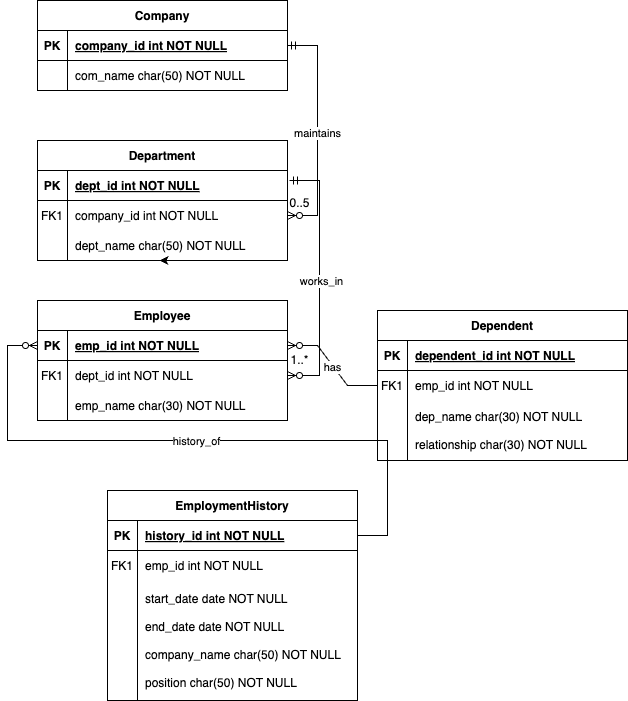

The diagram above was exported from draw.io. Its source (the exported page's mxGraphModel, read from the mxfile embedded in the PNG):
<mxGraphModel dx="539" dy="602" grid="1" gridSize="10" guides="1" tooltips="1" connect="1" arrows="1" fold="1" page="1" pageScale="1" pageWidth="850" pageHeight="1100" math="0" shadow="0" extFonts="Permanent Marker^https://fonts.googleapis.com/css?family=Permanent+Marker">
  <root>
    <mxCell id="0" />
    <mxCell id="1" parent="0" />
    <mxCell id="C-vyLk0tnHw3VtMMgP7b-2" value="Department" style="shape=table;startSize=30;container=1;collapsible=1;childLayout=tableLayout;fixedRows=1;rowLines=0;fontStyle=1;align=center;resizeLast=1;" parent="1" vertex="1">
      <mxGeometry x="120" y="260" width="250" height="120" as="geometry" />
    </mxCell>
    <mxCell id="C-vyLk0tnHw3VtMMgP7b-3" value="" style="shape=partialRectangle;collapsible=0;dropTarget=0;pointerEvents=0;fillColor=none;points=[[0,0.5],[1,0.5]];portConstraint=eastwest;top=0;left=0;right=0;bottom=1;" parent="C-vyLk0tnHw3VtMMgP7b-2" vertex="1">
      <mxGeometry y="30" width="250" height="30" as="geometry" />
    </mxCell>
    <mxCell id="C-vyLk0tnHw3VtMMgP7b-4" value="PK" style="shape=partialRectangle;overflow=hidden;connectable=0;fillColor=none;top=0;left=0;bottom=0;right=0;fontStyle=1;" parent="C-vyLk0tnHw3VtMMgP7b-3" vertex="1">
      <mxGeometry width="30" height="30" as="geometry">
        <mxRectangle width="30" height="30" as="alternateBounds" />
      </mxGeometry>
    </mxCell>
    <mxCell id="C-vyLk0tnHw3VtMMgP7b-5" value="dept_id int NOT NULL " style="shape=partialRectangle;overflow=hidden;connectable=0;fillColor=none;top=0;left=0;bottom=0;right=0;align=left;spacingLeft=6;fontStyle=5;" parent="C-vyLk0tnHw3VtMMgP7b-3" vertex="1">
      <mxGeometry x="30" width="220" height="30" as="geometry">
        <mxRectangle width="220" height="30" as="alternateBounds" />
      </mxGeometry>
    </mxCell>
    <mxCell id="C-vyLk0tnHw3VtMMgP7b-6" value="" style="shape=partialRectangle;collapsible=0;dropTarget=0;pointerEvents=0;fillColor=none;points=[[0,0.5],[1,0.5]];portConstraint=eastwest;top=0;left=0;right=0;bottom=0;" parent="C-vyLk0tnHw3VtMMgP7b-2" vertex="1">
      <mxGeometry y="60" width="250" height="30" as="geometry" />
    </mxCell>
    <mxCell id="C-vyLk0tnHw3VtMMgP7b-7" value="FK1" style="shape=partialRectangle;overflow=hidden;connectable=0;fillColor=none;top=0;left=0;bottom=0;right=0;" parent="C-vyLk0tnHw3VtMMgP7b-6" vertex="1">
      <mxGeometry width="30" height="30" as="geometry">
        <mxRectangle width="30" height="30" as="alternateBounds" />
      </mxGeometry>
    </mxCell>
    <mxCell id="C-vyLk0tnHw3VtMMgP7b-8" value="company_id int NOT NULL" style="shape=partialRectangle;overflow=hidden;connectable=0;fillColor=none;top=0;left=0;bottom=0;right=0;align=left;spacingLeft=6;" parent="C-vyLk0tnHw3VtMMgP7b-6" vertex="1">
      <mxGeometry x="30" width="220" height="30" as="geometry">
        <mxRectangle width="220" height="30" as="alternateBounds" />
      </mxGeometry>
    </mxCell>
    <mxCell id="C-vyLk0tnHw3VtMMgP7b-9" value="" style="shape=partialRectangle;collapsible=0;dropTarget=0;pointerEvents=0;fillColor=none;points=[[0,0.5],[1,0.5]];portConstraint=eastwest;top=0;left=0;right=0;bottom=0;" parent="C-vyLk0tnHw3VtMMgP7b-2" vertex="1">
      <mxGeometry y="90" width="250" height="30" as="geometry" />
    </mxCell>
    <mxCell id="C-vyLk0tnHw3VtMMgP7b-10" value="" style="shape=partialRectangle;overflow=hidden;connectable=0;fillColor=none;top=0;left=0;bottom=0;right=0;" parent="C-vyLk0tnHw3VtMMgP7b-9" vertex="1">
      <mxGeometry width="30" height="30" as="geometry">
        <mxRectangle width="30" height="30" as="alternateBounds" />
      </mxGeometry>
    </mxCell>
    <mxCell id="C-vyLk0tnHw3VtMMgP7b-11" value="dept_name char(50) NOT NULL" style="shape=partialRectangle;overflow=hidden;connectable=0;fillColor=none;top=0;left=0;bottom=0;right=0;align=left;spacingLeft=6;" parent="C-vyLk0tnHw3VtMMgP7b-9" vertex="1">
      <mxGeometry x="30" width="220" height="30" as="geometry">
        <mxRectangle width="220" height="30" as="alternateBounds" />
      </mxGeometry>
    </mxCell>
    <mxCell id="HVr5dbAznb36hHJuU2l8-21" style="edgeStyle=orthogonalEdgeStyle;rounded=0;orthogonalLoop=1;jettySize=auto;html=1;exitX=0.5;exitY=1;exitDx=0;exitDy=0;entryX=0.488;entryY=1;entryDx=0;entryDy=0;entryPerimeter=0;" edge="1" parent="C-vyLk0tnHw3VtMMgP7b-2" source="C-vyLk0tnHw3VtMMgP7b-2" target="C-vyLk0tnHw3VtMMgP7b-9">
      <mxGeometry relative="1" as="geometry" />
    </mxCell>
    <mxCell id="C-vyLk0tnHw3VtMMgP7b-13" value="Employee" style="shape=table;startSize=30;container=1;collapsible=1;childLayout=tableLayout;fixedRows=1;rowLines=0;fontStyle=1;align=center;resizeLast=1;" parent="1" vertex="1">
      <mxGeometry x="120" y="420" width="250" height="120" as="geometry" />
    </mxCell>
    <mxCell id="C-vyLk0tnHw3VtMMgP7b-14" value="" style="shape=partialRectangle;collapsible=0;dropTarget=0;pointerEvents=0;fillColor=none;points=[[0,0.5],[1,0.5]];portConstraint=eastwest;top=0;left=0;right=0;bottom=1;" parent="C-vyLk0tnHw3VtMMgP7b-13" vertex="1">
      <mxGeometry y="30" width="250" height="30" as="geometry" />
    </mxCell>
    <mxCell id="C-vyLk0tnHw3VtMMgP7b-15" value="PK" style="shape=partialRectangle;overflow=hidden;connectable=0;fillColor=none;top=0;left=0;bottom=0;right=0;fontStyle=1;" parent="C-vyLk0tnHw3VtMMgP7b-14" vertex="1">
      <mxGeometry width="30" height="30" as="geometry">
        <mxRectangle width="30" height="30" as="alternateBounds" />
      </mxGeometry>
    </mxCell>
    <mxCell id="C-vyLk0tnHw3VtMMgP7b-16" value="emp_id int NOT NULL " style="shape=partialRectangle;overflow=hidden;connectable=0;fillColor=none;top=0;left=0;bottom=0;right=0;align=left;spacingLeft=6;fontStyle=5;" parent="C-vyLk0tnHw3VtMMgP7b-14" vertex="1">
      <mxGeometry x="30" width="220" height="30" as="geometry">
        <mxRectangle width="220" height="30" as="alternateBounds" />
      </mxGeometry>
    </mxCell>
    <mxCell id="C-vyLk0tnHw3VtMMgP7b-17" value="" style="shape=partialRectangle;collapsible=0;dropTarget=0;pointerEvents=0;fillColor=none;points=[[0,0.5],[1,0.5]];portConstraint=eastwest;top=0;left=0;right=0;bottom=0;" parent="C-vyLk0tnHw3VtMMgP7b-13" vertex="1">
      <mxGeometry y="60" width="250" height="30" as="geometry" />
    </mxCell>
    <mxCell id="C-vyLk0tnHw3VtMMgP7b-18" value="FK1" style="shape=partialRectangle;overflow=hidden;connectable=0;fillColor=none;top=0;left=0;bottom=0;right=0;" parent="C-vyLk0tnHw3VtMMgP7b-17" vertex="1">
      <mxGeometry width="30" height="30" as="geometry">
        <mxRectangle width="30" height="30" as="alternateBounds" />
      </mxGeometry>
    </mxCell>
    <mxCell id="C-vyLk0tnHw3VtMMgP7b-19" value="dept_id int NOT NULL" style="shape=partialRectangle;overflow=hidden;connectable=0;fillColor=none;top=0;left=0;bottom=0;right=0;align=left;spacingLeft=6;" parent="C-vyLk0tnHw3VtMMgP7b-17" vertex="1">
      <mxGeometry x="30" width="220" height="30" as="geometry">
        <mxRectangle width="220" height="30" as="alternateBounds" />
      </mxGeometry>
    </mxCell>
    <mxCell id="C-vyLk0tnHw3VtMMgP7b-20" value="" style="shape=partialRectangle;collapsible=0;dropTarget=0;pointerEvents=0;fillColor=none;points=[[0,0.5],[1,0.5]];portConstraint=eastwest;top=0;left=0;right=0;bottom=0;" parent="C-vyLk0tnHw3VtMMgP7b-13" vertex="1">
      <mxGeometry y="90" width="250" height="30" as="geometry" />
    </mxCell>
    <mxCell id="C-vyLk0tnHw3VtMMgP7b-21" value="" style="shape=partialRectangle;overflow=hidden;connectable=0;fillColor=none;top=0;left=0;bottom=0;right=0;" parent="C-vyLk0tnHw3VtMMgP7b-20" vertex="1">
      <mxGeometry width="30" height="30" as="geometry">
        <mxRectangle width="30" height="30" as="alternateBounds" />
      </mxGeometry>
    </mxCell>
    <mxCell id="C-vyLk0tnHw3VtMMgP7b-22" value="emp_name char(30) NOT NULL" style="shape=partialRectangle;overflow=hidden;connectable=0;fillColor=none;top=0;left=0;bottom=0;right=0;align=left;spacingLeft=6;" parent="C-vyLk0tnHw3VtMMgP7b-20" vertex="1">
      <mxGeometry x="30" width="220" height="30" as="geometry">
        <mxRectangle width="220" height="30" as="alternateBounds" />
      </mxGeometry>
    </mxCell>
    <mxCell id="C-vyLk0tnHw3VtMMgP7b-23" value="Company" style="shape=table;startSize=30;container=1;collapsible=1;childLayout=tableLayout;fixedRows=1;rowLines=0;fontStyle=1;align=center;resizeLast=1;" parent="1" vertex="1">
      <mxGeometry x="120" y="120" width="250" height="90" as="geometry" />
    </mxCell>
    <mxCell id="C-vyLk0tnHw3VtMMgP7b-24" value="" style="shape=partialRectangle;collapsible=0;dropTarget=0;pointerEvents=0;fillColor=none;points=[[0,0.5],[1,0.5]];portConstraint=eastwest;top=0;left=0;right=0;bottom=1;" parent="C-vyLk0tnHw3VtMMgP7b-23" vertex="1">
      <mxGeometry y="30" width="250" height="30" as="geometry" />
    </mxCell>
    <mxCell id="C-vyLk0tnHw3VtMMgP7b-25" value="PK" style="shape=partialRectangle;overflow=hidden;connectable=0;fillColor=none;top=0;left=0;bottom=0;right=0;fontStyle=1;" parent="C-vyLk0tnHw3VtMMgP7b-24" vertex="1">
      <mxGeometry width="30" height="30" as="geometry">
        <mxRectangle width="30" height="30" as="alternateBounds" />
      </mxGeometry>
    </mxCell>
    <mxCell id="C-vyLk0tnHw3VtMMgP7b-26" value="company_id int NOT NULL " style="shape=partialRectangle;overflow=hidden;connectable=0;fillColor=none;top=0;left=0;bottom=0;right=0;align=left;spacingLeft=6;fontStyle=5;" parent="C-vyLk0tnHw3VtMMgP7b-24" vertex="1">
      <mxGeometry x="30" width="220" height="30" as="geometry">
        <mxRectangle width="220" height="30" as="alternateBounds" />
      </mxGeometry>
    </mxCell>
    <mxCell id="C-vyLk0tnHw3VtMMgP7b-27" value="" style="shape=partialRectangle;collapsible=0;dropTarget=0;pointerEvents=0;fillColor=none;points=[[0,0.5],[1,0.5]];portConstraint=eastwest;top=0;left=0;right=0;bottom=0;" parent="C-vyLk0tnHw3VtMMgP7b-23" vertex="1">
      <mxGeometry y="60" width="250" height="30" as="geometry" />
    </mxCell>
    <mxCell id="C-vyLk0tnHw3VtMMgP7b-28" value="" style="shape=partialRectangle;overflow=hidden;connectable=0;fillColor=none;top=0;left=0;bottom=0;right=0;" parent="C-vyLk0tnHw3VtMMgP7b-27" vertex="1">
      <mxGeometry width="30" height="30" as="geometry">
        <mxRectangle width="30" height="30" as="alternateBounds" />
      </mxGeometry>
    </mxCell>
    <mxCell id="C-vyLk0tnHw3VtMMgP7b-29" value="com_name char(50) NOT NULL" style="shape=partialRectangle;overflow=hidden;connectable=0;fillColor=none;top=0;left=0;bottom=0;right=0;align=left;spacingLeft=6;" parent="C-vyLk0tnHw3VtMMgP7b-27" vertex="1">
      <mxGeometry x="30" width="220" height="30" as="geometry">
        <mxRectangle width="220" height="30" as="alternateBounds" />
      </mxGeometry>
    </mxCell>
    <mxCell id="HVr5dbAznb36hHJuU2l8-1" value="Dependent" style="shape=table;startSize=30;container=1;collapsible=1;childLayout=tableLayout;fixedRows=1;rowLines=0;fontStyle=1;align=center;resizeLast=1;" vertex="1" parent="1">
      <mxGeometry x="460" y="430" width="250" height="150" as="geometry" />
    </mxCell>
    <mxCell id="HVr5dbAznb36hHJuU2l8-2" value="" style="shape=partialRectangle;collapsible=0;dropTarget=0;pointerEvents=0;fillColor=none;points=[[0,0.5],[1,0.5]];portConstraint=eastwest;top=0;left=0;right=0;bottom=1;" vertex="1" parent="HVr5dbAznb36hHJuU2l8-1">
      <mxGeometry y="30" width="250" height="30" as="geometry" />
    </mxCell>
    <mxCell id="HVr5dbAznb36hHJuU2l8-3" value="PK" style="shape=partialRectangle;overflow=hidden;connectable=0;fillColor=none;top=0;left=0;bottom=0;right=0;fontStyle=1;" vertex="1" parent="HVr5dbAznb36hHJuU2l8-2">
      <mxGeometry width="30" height="30" as="geometry">
        <mxRectangle width="30" height="30" as="alternateBounds" />
      </mxGeometry>
    </mxCell>
    <mxCell id="HVr5dbAznb36hHJuU2l8-4" value="dependent_id int NOT NULL " style="shape=partialRectangle;overflow=hidden;connectable=0;fillColor=none;top=0;left=0;bottom=0;right=0;align=left;spacingLeft=6;fontStyle=5;" vertex="1" parent="HVr5dbAznb36hHJuU2l8-2">
      <mxGeometry x="30" width="220" height="30" as="geometry">
        <mxRectangle width="220" height="30" as="alternateBounds" />
      </mxGeometry>
    </mxCell>
    <mxCell id="HVr5dbAznb36hHJuU2l8-5" value="" style="shape=partialRectangle;collapsible=0;dropTarget=0;pointerEvents=0;fillColor=none;points=[[0,0.5],[1,0.5]];portConstraint=eastwest;top=0;left=0;right=0;bottom=0;" vertex="1" parent="HVr5dbAznb36hHJuU2l8-1">
      <mxGeometry y="60" width="250" height="30" as="geometry" />
    </mxCell>
    <mxCell id="HVr5dbAznb36hHJuU2l8-6" value="FK1" style="shape=partialRectangle;overflow=hidden;connectable=0;fillColor=none;top=0;left=0;bottom=0;right=0;" vertex="1" parent="HVr5dbAznb36hHJuU2l8-5">
      <mxGeometry width="30" height="30" as="geometry">
        <mxRectangle width="30" height="30" as="alternateBounds" />
      </mxGeometry>
    </mxCell>
    <mxCell id="HVr5dbAznb36hHJuU2l8-7" value="emp_id int NOT NULL" style="shape=partialRectangle;overflow=hidden;connectable=0;fillColor=none;top=0;left=0;bottom=0;right=0;align=left;spacingLeft=6;" vertex="1" parent="HVr5dbAznb36hHJuU2l8-5">
      <mxGeometry x="30" width="220" height="30" as="geometry">
        <mxRectangle width="220" height="30" as="alternateBounds" />
      </mxGeometry>
    </mxCell>
    <mxCell id="HVr5dbAznb36hHJuU2l8-8" value="" style="shape=partialRectangle;collapsible=0;dropTarget=0;pointerEvents=0;fillColor=none;points=[[0,0.5],[1,0.5]];portConstraint=eastwest;top=0;left=0;right=0;bottom=0;" vertex="1" parent="HVr5dbAznb36hHJuU2l8-1">
      <mxGeometry y="90" width="250" height="60" as="geometry" />
    </mxCell>
    <mxCell id="HVr5dbAznb36hHJuU2l8-9" value="" style="shape=partialRectangle;overflow=hidden;connectable=0;fillColor=none;top=0;left=0;bottom=0;right=0;" vertex="1" parent="HVr5dbAznb36hHJuU2l8-8">
      <mxGeometry width="30" height="60" as="geometry">
        <mxRectangle width="30" height="60" as="alternateBounds" />
      </mxGeometry>
    </mxCell>
    <mxCell id="HVr5dbAznb36hHJuU2l8-10" value="dep_name char(30) NOT NULL&#10;&#10;relationship char(30) NOT NULL" style="shape=partialRectangle;overflow=hidden;connectable=0;fillColor=none;top=0;left=0;bottom=0;right=0;align=left;spacingLeft=6;" vertex="1" parent="HVr5dbAznb36hHJuU2l8-8">
      <mxGeometry x="30" width="220" height="60" as="geometry">
        <mxRectangle width="220" height="60" as="alternateBounds" />
      </mxGeometry>
    </mxCell>
    <mxCell id="HVr5dbAznb36hHJuU2l8-11" value="EmploymentHistory" style="shape=table;startSize=30;container=1;collapsible=1;childLayout=tableLayout;fixedRows=1;rowLines=0;fontStyle=1;align=center;resizeLast=1;" vertex="1" parent="1">
      <mxGeometry x="190" y="610" width="250" height="210" as="geometry" />
    </mxCell>
    <mxCell id="HVr5dbAznb36hHJuU2l8-12" value="" style="shape=partialRectangle;collapsible=0;dropTarget=0;pointerEvents=0;fillColor=none;points=[[0,0.5],[1,0.5]];portConstraint=eastwest;top=0;left=0;right=0;bottom=1;" vertex="1" parent="HVr5dbAznb36hHJuU2l8-11">
      <mxGeometry y="30" width="250" height="30" as="geometry" />
    </mxCell>
    <mxCell id="HVr5dbAznb36hHJuU2l8-13" value="PK" style="shape=partialRectangle;overflow=hidden;connectable=0;fillColor=none;top=0;left=0;bottom=0;right=0;fontStyle=1;" vertex="1" parent="HVr5dbAznb36hHJuU2l8-12">
      <mxGeometry width="30" height="30" as="geometry">
        <mxRectangle width="30" height="30" as="alternateBounds" />
      </mxGeometry>
    </mxCell>
    <mxCell id="HVr5dbAznb36hHJuU2l8-14" value="history_id int NOT NULL " style="shape=partialRectangle;overflow=hidden;connectable=0;fillColor=none;top=0;left=0;bottom=0;right=0;align=left;spacingLeft=6;fontStyle=5;" vertex="1" parent="HVr5dbAznb36hHJuU2l8-12">
      <mxGeometry x="30" width="220" height="30" as="geometry">
        <mxRectangle width="220" height="30" as="alternateBounds" />
      </mxGeometry>
    </mxCell>
    <mxCell id="HVr5dbAznb36hHJuU2l8-15" value="" style="shape=partialRectangle;collapsible=0;dropTarget=0;pointerEvents=0;fillColor=none;points=[[0,0.5],[1,0.5]];portConstraint=eastwest;top=0;left=0;right=0;bottom=0;" vertex="1" parent="HVr5dbAznb36hHJuU2l8-11">
      <mxGeometry y="60" width="250" height="30" as="geometry" />
    </mxCell>
    <mxCell id="HVr5dbAznb36hHJuU2l8-16" value="FK1" style="shape=partialRectangle;overflow=hidden;connectable=0;fillColor=none;top=0;left=0;bottom=0;right=0;" vertex="1" parent="HVr5dbAznb36hHJuU2l8-15">
      <mxGeometry width="30" height="30" as="geometry">
        <mxRectangle width="30" height="30" as="alternateBounds" />
      </mxGeometry>
    </mxCell>
    <mxCell id="HVr5dbAznb36hHJuU2l8-17" value="emp_id int NOT NULL" style="shape=partialRectangle;overflow=hidden;connectable=0;fillColor=none;top=0;left=0;bottom=0;right=0;align=left;spacingLeft=6;" vertex="1" parent="HVr5dbAznb36hHJuU2l8-15">
      <mxGeometry x="30" width="220" height="30" as="geometry">
        <mxRectangle width="220" height="30" as="alternateBounds" />
      </mxGeometry>
    </mxCell>
    <mxCell id="HVr5dbAznb36hHJuU2l8-18" value="" style="shape=partialRectangle;collapsible=0;dropTarget=0;pointerEvents=0;fillColor=none;points=[[0,0.5],[1,0.5]];portConstraint=eastwest;top=0;left=0;right=0;bottom=0;" vertex="1" parent="HVr5dbAznb36hHJuU2l8-11">
      <mxGeometry y="90" width="250" height="120" as="geometry" />
    </mxCell>
    <mxCell id="HVr5dbAznb36hHJuU2l8-19" value="" style="shape=partialRectangle;overflow=hidden;connectable=0;fillColor=none;top=0;left=0;bottom=0;right=0;" vertex="1" parent="HVr5dbAznb36hHJuU2l8-18">
      <mxGeometry width="30" height="120" as="geometry">
        <mxRectangle width="30" height="120" as="alternateBounds" />
      </mxGeometry>
    </mxCell>
    <mxCell id="HVr5dbAznb36hHJuU2l8-20" value="start_date date NOT NULL&#10;&#10;end_date date NOT NULL&#10;&#10;company_name char(50) NOT NULL&#10;&#10;position char(50) NOT NULL" style="shape=partialRectangle;overflow=hidden;connectable=0;fillColor=none;top=0;left=0;bottom=0;right=0;align=left;spacingLeft=6;" vertex="1" parent="HVr5dbAznb36hHJuU2l8-18">
      <mxGeometry x="30" width="220" height="120" as="geometry">
        <mxRectangle width="220" height="120" as="alternateBounds" />
      </mxGeometry>
    </mxCell>
    <mxCell id="HVr5dbAznb36hHJuU2l8-32" value="" style="edgeStyle=entityRelationEdgeStyle;fontSize=12;html=1;endArrow=ERzeroToMany;startArrow=ERmandOne;rounded=0;exitX=0;exitY=0.5;exitDx=0;exitDy=0;entryX=1;entryY=0.5;entryDx=0;entryDy=0;" edge="1" parent="1" target="C-vyLk0tnHw3VtMMgP7b-6">
      <mxGeometry width="100" height="100" relative="1" as="geometry">
        <mxPoint x="370" y="165" as="sourcePoint" />
        <mxPoint x="380" y="120" as="targetPoint" />
        <Array as="points">
          <mxPoint x="610" y="470" />
          <mxPoint x="650" y="240" />
          <mxPoint x="380" y="330" />
          <mxPoint x="390" y="590" />
          <mxPoint x="410" y="290" />
        </Array>
      </mxGeometry>
    </mxCell>
    <mxCell id="HVr5dbAznb36hHJuU2l8-34" value="maintains" style="edgeLabel;html=1;align=center;verticalAlign=middle;resizable=0;points=[];" vertex="1" connectable="0" parent="HVr5dbAznb36hHJuU2l8-32">
      <mxGeometry x="0.0261" y="-1" relative="1" as="geometry">
        <mxPoint as="offset" />
      </mxGeometry>
    </mxCell>
    <mxCell id="HVr5dbAznb36hHJuU2l8-33" value="0..5&lt;div&gt;&lt;br&gt;&lt;/div&gt;" style="text;html=1;align=center;verticalAlign=middle;resizable=0;points=[];autosize=1;strokeColor=none;fillColor=none;" vertex="1" parent="1">
      <mxGeometry x="362" y="310" width="40" height="40" as="geometry" />
    </mxCell>
    <mxCell id="HVr5dbAznb36hHJuU2l8-36" value="" style="edgeStyle=entityRelationEdgeStyle;fontSize=12;html=1;endArrow=ERzeroToMany;startArrow=ERmandOne;rounded=0;exitX=0.04;exitY=0.667;exitDx=0;exitDy=0;exitPerimeter=0;entryX=1;entryY=0.5;entryDx=0;entryDy=0;" edge="1" parent="1" target="C-vyLk0tnHw3VtMMgP7b-17">
      <mxGeometry width="100" height="100" relative="1" as="geometry">
        <mxPoint x="371.9999999999999" y="300" as="sourcePoint" />
        <mxPoint x="470" y="440" as="targetPoint" />
        <Array as="points">
          <mxPoint x="72" y="249.99" />
          <mxPoint x="332" y="329.99" />
          <mxPoint x="222" y="79.99000000000001" />
          <mxPoint x="380" y="410" />
        </Array>
      </mxGeometry>
    </mxCell>
    <mxCell id="HVr5dbAznb36hHJuU2l8-39" value="works_in" style="edgeLabel;html=1;align=center;verticalAlign=middle;resizable=0;points=[];" vertex="1" connectable="0" parent="HVr5dbAznb36hHJuU2l8-36">
      <mxGeometry x="0.0134" y="1" relative="1" as="geometry">
        <mxPoint as="offset" />
      </mxGeometry>
    </mxCell>
    <mxCell id="HVr5dbAznb36hHJuU2l8-40" value="1..*" style="text;html=1;align=center;verticalAlign=middle;resizable=0;points=[];autosize=1;strokeColor=none;fillColor=none;" vertex="1" parent="1">
      <mxGeometry x="362" y="465" width="40" height="30" as="geometry" />
    </mxCell>
    <mxCell id="HVr5dbAznb36hHJuU2l8-41" value="" style="edgeStyle=entityRelationEdgeStyle;fontSize=12;html=1;endArrow=ERzeroToMany;endFill=1;rounded=0;entryX=1;entryY=0.5;entryDx=0;entryDy=0;exitX=0;exitY=0.5;exitDx=0;exitDy=0;" edge="1" parent="1" source="HVr5dbAznb36hHJuU2l8-5" target="C-vyLk0tnHw3VtMMgP7b-14">
      <mxGeometry width="100" height="100" relative="1" as="geometry">
        <mxPoint x="332" y="700" as="sourcePoint" />
        <mxPoint x="432" y="600" as="targetPoint" />
        <Array as="points">
          <mxPoint x="412" y="890" />
        </Array>
      </mxGeometry>
    </mxCell>
    <mxCell id="HVr5dbAznb36hHJuU2l8-42" value="has" style="edgeLabel;html=1;align=center;verticalAlign=middle;resizable=0;points=[];" vertex="1" connectable="0" parent="HVr5dbAznb36hHJuU2l8-41">
      <mxGeometry x="-0.004" y="1" relative="1" as="geometry">
        <mxPoint as="offset" />
      </mxGeometry>
    </mxCell>
    <mxCell id="HVr5dbAznb36hHJuU2l8-43" value="" style="edgeStyle=entityRelationEdgeStyle;fontSize=12;html=1;endArrow=ERzeroToMany;endFill=1;rounded=0;exitX=1;exitY=0.5;exitDx=0;exitDy=0;" edge="1" parent="1" source="HVr5dbAznb36hHJuU2l8-12">
      <mxGeometry width="100" height="100" relative="1" as="geometry">
        <mxPoint x="140" y="690" as="sourcePoint" />
        <mxPoint x="120" y="465" as="targetPoint" />
        <Array as="points">
          <mxPoint y="485" />
          <mxPoint x="100" y="580" />
          <mxPoint x="-202" y="325" />
        </Array>
      </mxGeometry>
    </mxCell>
    <mxCell id="HVr5dbAznb36hHJuU2l8-44" value="history_of" style="edgeLabel;html=1;align=center;verticalAlign=middle;resizable=0;points=[];" vertex="1" connectable="0" parent="HVr5dbAznb36hHJuU2l8-43">
      <mxGeometry x="0.0041" relative="1" as="geometry">
        <mxPoint as="offset" />
      </mxGeometry>
    </mxCell>
  </root>
</mxGraphModel>